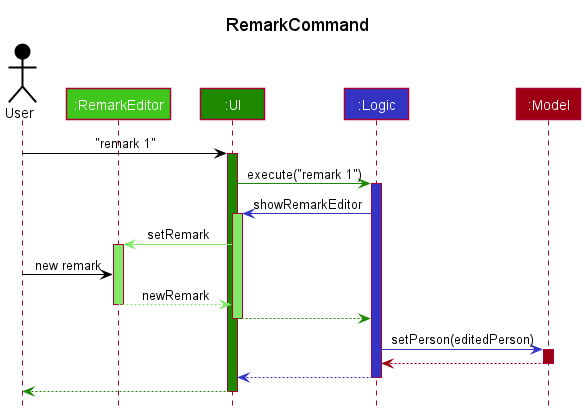

The diagram above was rendered by PlantUML. Its source (embedded in the PNG):
@startuml
!include style.puml

title RemarkCommand

Actor User as user USER_COLOR
Participant ":RemarkEditor" as editor UI_COLOR_T2
Participant ":UI" as ui UI_COLOR
Participant ":Logic" as logic LOGIC_COLOR
Participant ":Model" as model MODEL_COLOR


user -[USER_COLOR]> ui : "remark 1"
activate ui UI_COLOR

ui -[UI_COLOR]> logic : execute("remark 1")
activate logic LOGIC_COLOR

logic -[LOGIC_COLOR]> ui : showRemarkEditor
activate ui UI_COLOR_T1

ui -[UI_COLOR_T1]> editor : setRemark
activate editor UI_COLOR_T1

user -[USER_COLOR]>editor : new remark
editor -[UI_COLOR_T1]-> ui : newRemark
deactivate editor

ui -[UI_COLOR]-> logic
deactivate ui

logic -[LOGIC_COLOR]> model : setPerson(editedPerson)
activate model MODEL_COLOR
model -[MODEL_COLOR]-> logic
deactivate model

logic --[LOGIC_COLOR]> ui
deactivate logic

ui--[UI_COLOR]> user
deactivate ui
@enduml